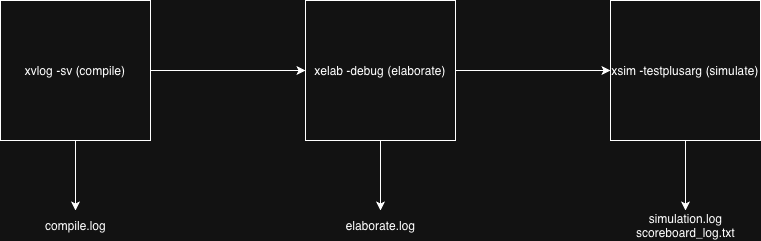

The diagram above was exported from draw.io. Its source (the exported page's mxGraphModel, read from the mxfile embedded in the PNG):
<mxGraphModel dx="1018" dy="691" grid="1" gridSize="10" guides="1" tooltips="1" connect="1" arrows="1" fold="1" page="1" pageScale="1" pageWidth="1100" pageHeight="850" math="0" shadow="0">
  <root>
    <mxCell id="0" />
    <mxCell id="1" parent="0" />
    <mxCell id="2sHvcZsrsXQTlyQuL2cK-4" edge="1" parent="1" source="2sHvcZsrsXQTlyQuL2cK-1" style="edgeStyle=orthogonalEdgeStyle;rounded=0;orthogonalLoop=1;jettySize=auto;html=1;entryX=0;entryY=0.5;entryDx=0;entryDy=0;" target="2sHvcZsrsXQTlyQuL2cK-2">
      <mxGeometry relative="1" as="geometry" />
    </mxCell>
    <mxCell id="2sHvcZsrsXQTlyQuL2cK-6" edge="1" parent="1" source="2sHvcZsrsXQTlyQuL2cK-1" style="edgeStyle=orthogonalEdgeStyle;rounded=0;orthogonalLoop=1;jettySize=auto;html=1;">
      <mxGeometry relative="1" as="geometry">
        <mxPoint x="245" y="400" as="targetPoint" />
      </mxGeometry>
    </mxCell>
    <mxCell id="2sHvcZsrsXQTlyQuL2cK-1" parent="1" style="rounded=0;whiteSpace=wrap;html=1;" value="xvlog -sv (compile)" vertex="1">
      <mxGeometry height="140" width="150" x="170" y="190" as="geometry" />
    </mxCell>
    <mxCell id="2sHvcZsrsXQTlyQuL2cK-5" edge="1" parent="1" source="2sHvcZsrsXQTlyQuL2cK-2" style="edgeStyle=orthogonalEdgeStyle;rounded=0;orthogonalLoop=1;jettySize=auto;html=1;entryX=0;entryY=0.5;entryDx=0;entryDy=0;" target="2sHvcZsrsXQTlyQuL2cK-3">
      <mxGeometry relative="1" as="geometry" />
    </mxCell>
    <mxCell id="2sHvcZsrsXQTlyQuL2cK-7" edge="1" parent="1" source="2sHvcZsrsXQTlyQuL2cK-2" style="edgeStyle=orthogonalEdgeStyle;rounded=0;orthogonalLoop=1;jettySize=auto;html=1;">
      <mxGeometry relative="1" as="geometry">
        <mxPoint x="550" y="400" as="targetPoint" />
      </mxGeometry>
    </mxCell>
    <mxCell id="2sHvcZsrsXQTlyQuL2cK-2" parent="1" style="rounded=0;whiteSpace=wrap;html=1;" value="xelab -debug (elaborate)" vertex="1">
      <mxGeometry height="140" width="150" x="475" y="190" as="geometry" />
    </mxCell>
    <mxCell id="2sHvcZsrsXQTlyQuL2cK-8" edge="1" parent="1" source="2sHvcZsrsXQTlyQuL2cK-3" style="edgeStyle=orthogonalEdgeStyle;rounded=0;orthogonalLoop=1;jettySize=auto;html=1;">
      <mxGeometry relative="1" as="geometry">
        <mxPoint x="855" y="400" as="targetPoint" />
      </mxGeometry>
    </mxCell>
    <mxCell id="2sHvcZsrsXQTlyQuL2cK-3" parent="1" style="rounded=0;whiteSpace=wrap;html=1;" value="xsim -testplusarg (simulate)" vertex="1">
      <mxGeometry height="140" width="150" x="780" y="190" as="geometry" />
    </mxCell>
    <mxCell id="2sHvcZsrsXQTlyQuL2cK-9" parent="1" style="text;html=1;whiteSpace=wrap;strokeColor=none;fillColor=none;align=center;verticalAlign=middle;rounded=0;" value="compile.log" vertex="1">
      <mxGeometry height="30" width="115" x="187.5" y="400" as="geometry" />
    </mxCell>
    <mxCell id="2sHvcZsrsXQTlyQuL2cK-10" parent="1" style="text;html=1;whiteSpace=wrap;strokeColor=none;fillColor=none;align=center;verticalAlign=middle;rounded=0;" value="elaborate.log" vertex="1">
      <mxGeometry height="30" width="115" x="493" y="400" as="geometry" />
    </mxCell>
    <mxCell id="2sHvcZsrsXQTlyQuL2cK-11" parent="1" style="text;html=1;whiteSpace=wrap;strokeColor=none;fillColor=none;align=center;verticalAlign=middle;rounded=0;" value="simulation.log&lt;div&gt;scoreboard_log.txt&lt;/div&gt;" vertex="1">
      <mxGeometry height="30" width="115" x="797.5" y="400" as="geometry" />
    </mxCell>
  </root>
</mxGraphModel>